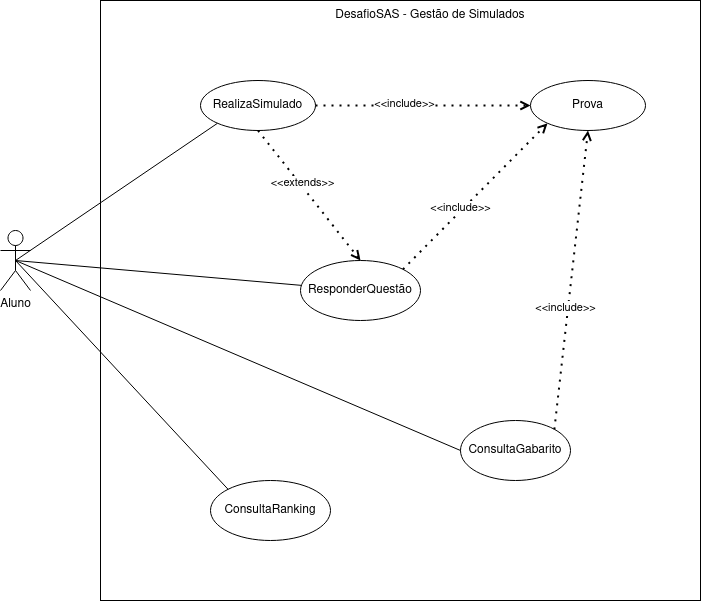

The diagram above was exported from draw.io. Its source (the exported page's mxGraphModel, read from the mxfile embedded in the PNG):
<mxGraphModel dx="1262" dy="659" grid="1" gridSize="10" guides="1" tooltips="1" connect="1" arrows="1" fold="1" page="1" pageScale="1" pageWidth="850" pageHeight="1100" math="0" shadow="0">
  <root>
    <mxCell id="0" />
    <mxCell id="1" parent="0" />
    <mxCell id="CNNg5UfD8EjQHSNdEdfb-1" value="" style="whiteSpace=wrap;html=1;aspect=fixed;" parent="1" vertex="1">
      <mxGeometry x="130" y="80" width="600" height="600" as="geometry" />
    </mxCell>
    <mxCell id="CNNg5UfD8EjQHSNdEdfb-2" value="&lt;div&gt;Aluno&lt;/div&gt;&lt;div&gt;&lt;br&gt;&lt;/div&gt;" style="shape=umlActor;verticalLabelPosition=bottom;verticalAlign=top;html=1;outlineConnect=0;" parent="1" vertex="1">
      <mxGeometry x="30" y="310" width="30" height="60" as="geometry" />
    </mxCell>
    <mxCell id="CNNg5UfD8EjQHSNdEdfb-4" value="&lt;div&gt;DesafioSAS - Gestão de Simulados&lt;br&gt;&lt;/div&gt;" style="text;html=1;strokeColor=none;fillColor=none;align=center;verticalAlign=middle;whiteSpace=wrap;rounded=0;" parent="1" vertex="1">
      <mxGeometry x="345" y="80" width="230" height="30" as="geometry" />
    </mxCell>
    <mxCell id="CNNg5UfD8EjQHSNdEdfb-5" value="&lt;div&gt;RealizaSimulado&lt;/div&gt;" style="ellipse;whiteSpace=wrap;html=1;" parent="1" vertex="1">
      <mxGeometry x="230" y="160" width="115" height="50" as="geometry" />
    </mxCell>
    <mxCell id="CNNg5UfD8EjQHSNdEdfb-6" value="&lt;div&gt;ConsultaGabarito&lt;/div&gt;" style="ellipse;whiteSpace=wrap;html=1;" parent="1" vertex="1">
      <mxGeometry x="490" y="500" width="110" height="60" as="geometry" />
    </mxCell>
    <mxCell id="CNNg5UfD8EjQHSNdEdfb-7" value="&lt;div&gt;ResponderQuestão&lt;/div&gt;" style="ellipse;whiteSpace=wrap;html=1;" parent="1" vertex="1">
      <mxGeometry x="330" y="340" width="120" height="60" as="geometry" />
    </mxCell>
    <mxCell id="CNNg5UfD8EjQHSNdEdfb-8" value="&lt;div&gt;ConsultaRanking&lt;/div&gt;" style="ellipse;whiteSpace=wrap;html=1;" parent="1" vertex="1">
      <mxGeometry x="240" y="560" width="120" height="60" as="geometry" />
    </mxCell>
    <mxCell id="CNNg5UfD8EjQHSNdEdfb-17" value="" style="endArrow=none;html=1;rounded=0;exitX=0.5;exitY=0.5;exitDx=0;exitDy=0;exitPerimeter=0;entryX=0;entryY=1;entryDx=0;entryDy=0;" parent="1" source="CNNg5UfD8EjQHSNdEdfb-2" target="CNNg5UfD8EjQHSNdEdfb-5" edge="1">
      <mxGeometry width="50" height="50" relative="1" as="geometry">
        <mxPoint x="520" y="370" as="sourcePoint" />
        <mxPoint x="570" y="320" as="targetPoint" />
      </mxGeometry>
    </mxCell>
    <mxCell id="CNNg5UfD8EjQHSNdEdfb-18" value="" style="endArrow=none;html=1;rounded=0;entryX=0;entryY=0.5;entryDx=0;entryDy=0;exitX=0.5;exitY=0.5;exitDx=0;exitDy=0;exitPerimeter=0;" parent="1" source="CNNg5UfD8EjQHSNdEdfb-2" target="CNNg5UfD8EjQHSNdEdfb-6" edge="1">
      <mxGeometry width="50" height="50" relative="1" as="geometry">
        <mxPoint x="520" y="370" as="sourcePoint" />
        <mxPoint x="570" y="320" as="targetPoint" />
      </mxGeometry>
    </mxCell>
    <mxCell id="CNNg5UfD8EjQHSNdEdfb-19" value="" style="endArrow=none;html=1;rounded=0;exitX=0.5;exitY=0.5;exitDx=0;exitDy=0;exitPerimeter=0;" parent="1" source="CNNg5UfD8EjQHSNdEdfb-2" target="CNNg5UfD8EjQHSNdEdfb-7" edge="1">
      <mxGeometry width="50" height="50" relative="1" as="geometry">
        <mxPoint x="520" y="370" as="sourcePoint" />
        <mxPoint x="570" y="320" as="targetPoint" />
      </mxGeometry>
    </mxCell>
    <mxCell id="CNNg5UfD8EjQHSNdEdfb-20" value="" style="endArrow=none;html=1;rounded=0;exitX=0;exitY=0;exitDx=0;exitDy=0;entryX=0.5;entryY=0.5;entryDx=0;entryDy=0;entryPerimeter=0;" parent="1" source="CNNg5UfD8EjQHSNdEdfb-8" target="CNNg5UfD8EjQHSNdEdfb-2" edge="1">
      <mxGeometry width="50" height="50" relative="1" as="geometry">
        <mxPoint x="520" y="370" as="sourcePoint" />
        <mxPoint x="570" y="320" as="targetPoint" />
      </mxGeometry>
    </mxCell>
    <mxCell id="CNNg5UfD8EjQHSNdEdfb-22" value="Prova" style="ellipse;whiteSpace=wrap;html=1;" parent="1" vertex="1">
      <mxGeometry x="560" y="160" width="115" height="50" as="geometry" />
    </mxCell>
    <mxCell id="CNNg5UfD8EjQHSNdEdfb-28" value="" style="endArrow=open;dashed=1;html=1;dashPattern=1 3;strokeWidth=2;rounded=0;exitX=1;exitY=0;exitDx=0;exitDy=0;endFill=0;entryX=0.5;entryY=1;entryDx=0;entryDy=0;" parent="1" source="CNNg5UfD8EjQHSNdEdfb-6" target="CNNg5UfD8EjQHSNdEdfb-22" edge="1">
      <mxGeometry width="50" height="50" relative="1" as="geometry">
        <mxPoint x="385" y="195" as="sourcePoint" />
        <mxPoint x="510" y="155" as="targetPoint" />
      </mxGeometry>
    </mxCell>
    <mxCell id="CNNg5UfD8EjQHSNdEdfb-29" value="&lt;div&gt;&amp;lt;&amp;lt;include&amp;gt;&amp;gt;&lt;/div&gt;" style="edgeLabel;html=1;align=center;verticalAlign=middle;resizable=0;points=[];" parent="CNNg5UfD8EjQHSNdEdfb-28" vertex="1" connectable="0">
      <mxGeometry x="-0.181" y="3" relative="1" as="geometry">
        <mxPoint as="offset" />
      </mxGeometry>
    </mxCell>
    <mxCell id="CNNg5UfD8EjQHSNdEdfb-30" value="" style="endArrow=open;dashed=1;html=1;dashPattern=1 3;strokeWidth=2;rounded=0;exitX=1;exitY=0.5;exitDx=0;exitDy=0;entryX=0;entryY=0.5;entryDx=0;entryDy=0;endFill=0;" parent="1" source="CNNg5UfD8EjQHSNdEdfb-5" target="CNNg5UfD8EjQHSNdEdfb-22" edge="1">
      <mxGeometry width="50" height="50" relative="1" as="geometry">
        <mxPoint x="433.4308729652599" y="294.99679656440367" as="sourcePoint" />
        <mxPoint x="486.5592946901464" y="178.96469531133945" as="targetPoint" />
      </mxGeometry>
    </mxCell>
    <mxCell id="CNNg5UfD8EjQHSNdEdfb-31" value="&lt;div&gt;&amp;lt;&amp;lt;include&amp;gt;&amp;gt;&lt;/div&gt;" style="edgeLabel;html=1;align=center;verticalAlign=middle;resizable=0;points=[];" parent="CNNg5UfD8EjQHSNdEdfb-30" vertex="1" connectable="0">
      <mxGeometry x="-0.181" y="3" relative="1" as="geometry">
        <mxPoint as="offset" />
      </mxGeometry>
    </mxCell>
    <mxCell id="CNNg5UfD8EjQHSNdEdfb-32" value="" style="endArrow=open;dashed=1;html=1;dashPattern=1 3;strokeWidth=2;rounded=0;exitX=0.5;exitY=1;exitDx=0;exitDy=0;entryX=0.5;entryY=0;entryDx=0;entryDy=0;endFill=0;" parent="1" source="CNNg5UfD8EjQHSNdEdfb-5" target="CNNg5UfD8EjQHSNdEdfb-7" edge="1">
      <mxGeometry width="50" height="50" relative="1" as="geometry">
        <mxPoint x="367.9807053098614" y="212.75469531134274" as="sourcePoint" />
        <mxPoint x="507.01929469014635" y="262.24530468866067" as="targetPoint" />
      </mxGeometry>
    </mxCell>
    <mxCell id="CNNg5UfD8EjQHSNdEdfb-33" value="&lt;div&gt;&amp;lt;&amp;lt;extends&amp;gt;&amp;gt;&lt;/div&gt;" style="edgeLabel;html=1;align=center;verticalAlign=middle;resizable=0;points=[];" parent="CNNg5UfD8EjQHSNdEdfb-32" vertex="1" connectable="0">
      <mxGeometry x="-0.181" y="3" relative="1" as="geometry">
        <mxPoint as="offset" />
      </mxGeometry>
    </mxCell>
    <mxCell id="3NUi4kN8IiPaExF-inep-3" value="" style="endArrow=open;dashed=1;html=1;dashPattern=1 3;strokeWidth=2;rounded=0;exitX=1;exitY=0;exitDx=0;exitDy=0;endFill=0;entryX=0;entryY=1;entryDx=0;entryDy=0;" parent="1" source="CNNg5UfD8EjQHSNdEdfb-7" target="CNNg5UfD8EjQHSNdEdfb-22" edge="1">
      <mxGeometry width="50" height="50" relative="1" as="geometry">
        <mxPoint x="553.8908729652599" y="508.7867965644041" as="sourcePoint" />
        <mxPoint x="627.5" y="220" as="targetPoint" />
      </mxGeometry>
    </mxCell>
    <mxCell id="3NUi4kN8IiPaExF-inep-4" value="&lt;div&gt;&amp;lt;&amp;lt;include&amp;gt;&amp;gt;&lt;/div&gt;" style="edgeLabel;html=1;align=center;verticalAlign=middle;resizable=0;points=[];" parent="3NUi4kN8IiPaExF-inep-3" vertex="1" connectable="0">
      <mxGeometry x="-0.181" y="3" relative="1" as="geometry">
        <mxPoint as="offset" />
      </mxGeometry>
    </mxCell>
  </root>
</mxGraphModel>